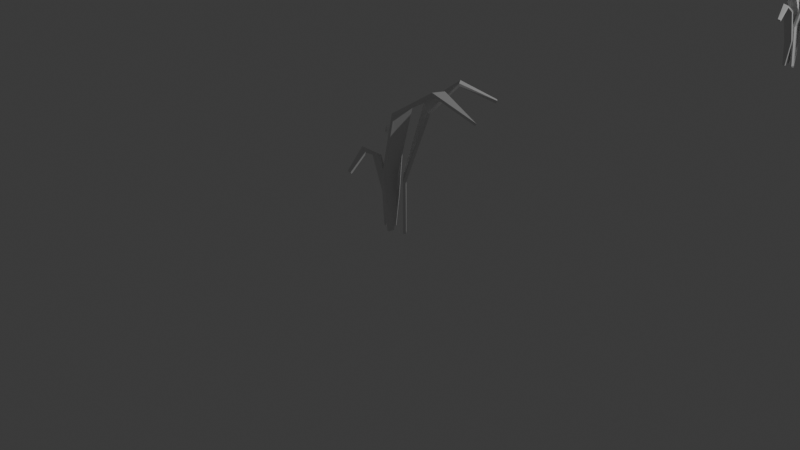 # Source: Grass.blend  (saved by Blender 4.0.36; exported with 4.5.12 LTS)
import bpy
from mathutils import Matrix  # noqa: F401  (used for matrix-valued properties, if any)

bpy.ops.wm.read_factory_settings(use_empty=True)
scene = bpy.context.scene
scene.name = 'Scene'

# ---- collections
col_collection = bpy.data.collections.new('Collection'); scene.collection.children.link(col_collection)

# ---- world
world_world = bpy.data.worlds.new('World'); scene.world = world_world
world_world.use_nodes = True; world_world.node_tree.nodes.clear()
_N = world_world.node_tree.nodes; _L = world_world.node_tree.links
n0 = _N.new('ShaderNodeOutputWorld'); n0.name = 'World Output'; n0.location = (300, 300)
n1 = _N.new('ShaderNodeBackground'); n1.name = 'Background'; n1.location = (10, 300)
n1.inputs[0].default_value = (0.05088, 0.05088, 0.05088, 1.0)
_L.new(n1.outputs[0], n0.inputs[0])
n0.is_active_output = True
world_world.color = (0.05088, 0.05088, 0.05088)
world_world.use_sun_shadow = False
world_world.sun_shadow_jitter_overblur = 0.0

# ---- cameras
cam_camera = bpy.data.cameras.new('Camera')
cam_camera.clip_end = 100.0
cam_camera.ortho_scale = 7.314

# ---- lights
light_light = bpy.data.lights.new('Light', 'POINT')
light_light.transmission_factor = 0.0
light_light.use_soft_falloff = False
light_light.energy = 1000.0
light_light.shadow_soft_size = 0.1
light_light.shadow_maximum_resolution = 0.006
light_light.use_absolute_resolution = True

# ---- meshes
me_plane = bpy.data.meshes.new('Plane')
me_plane.from_pydata([(-1.0, -0.02523, -0.02876), (0.2942, -0.3617, 0.8036), (-1.0, 0.03496, -0.02982), (0.3023, -0.2911, 0.8058), (0.3205, -0.1271, 0.1258), (0.2961, 0.1029, 0.1207), (-0.4163, 0.09376, -0.0466), (-0.4014, -0.09812, -0.04871), (0.5149, -0.2467, 0.444), (0.5328, -0.09857, 0.4388)], [], [(8, 1, 3, 9), (7, 4, 5, 6), (0, 7, 6, 2), (4, 8, 9, 5)])
_uv = me_plane.uv_layers.new(name='UVMap')
_uv.uv.foreach_set('vector', [0.7465, 0.0, 1.0, 0.0, 1.0, 1.0, 0.7465, 1.0, 0.2465, 0.0, 0.493, 0.0, 0.493, 1.0, 0.2465, 1.0, 0.0, 0.0, 0.2465, 0.0, 0.2465, 1.0, 0.0, 1.0, 0.493, 0.0, 0.7465, 0.0, 0.7465, 1.0, 0.493, 1.0])
me_plane.update()
me_plane_001 = bpy.data.meshes.new('Plane.001')
me_plane_001.from_pydata([(-1.0, -0.02523, -0.02876), (0.2942, -0.3617, 0.8036), (-1.0, 0.03496, -0.02982), (0.3023, -0.2911, 0.8058), (0.3205, -0.1271, 0.1258), (0.2961, 0.1029, 0.1207), (-0.4163, 0.09376, -0.0466), (-0.4014, -0.09812, -0.04871), (0.5149, -0.2467, 0.444), (0.5328, -0.09857, 0.4388)], [], [(8, 1, 3, 9), (7, 4, 5, 6), (0, 7, 6, 2), (4, 8, 9, 5)])
_uv = me_plane_001.uv_layers.new(name='UVMap')
_uv.uv.foreach_set('vector', [0.7465, 0.0, 1.0, 0.0, 1.0, 1.0, 0.7465, 1.0, 0.2465, 0.0, 0.493, 0.0, 0.493, 1.0, 0.2465, 1.0, 0.0, 0.0, 0.2465, 0.0, 0.2465, 1.0, 0.0, 1.0, 0.493, 0.0, 0.7465, 0.0, 0.7465, 1.0, 0.493, 1.0])
me_plane_001.update()
me_plane_002 = bpy.data.meshes.new('Plane.002')
me_plane_002.from_pydata([(-1.0, -0.02523, -0.02876), (0.2942, -0.2929, 0.8069), (-1.0, 0.03496, -0.02982), (0.3023, -0.284, 0.8061), (0.3205, -0.1257, 0.1259), (0.2961, 0.1035, 0.1207), (-0.4163, 0.09376, -0.0466), (-0.4014, -0.09812, -0.04871), (0.5149, -0.2424, 0.4442), (0.5328, -0.09506, 0.439)], [], [(8, 1, 3, 9), (7, 4, 5, 6), (0, 7, 6, 2), (4, 8, 9, 5)])
_uv = me_plane_002.uv_layers.new(name='UVMap')
_uv.uv.foreach_set('vector', [0.7465, 0.0, 1.0, 0.0, 1.0, 1.0, 0.7465, 1.0, 0.2465, 0.0, 0.493, 0.0, 0.493, 1.0, 0.2465, 1.0, 0.0, 0.0, 0.2465, 0.0, 0.2465, 1.0, 0.0, 1.0, 0.493, 0.0, 0.7465, 0.0, 0.7465, 1.0, 0.493, 1.0])
me_plane_002.update()
me_plane_003 = bpy.data.meshes.new('Plane.003')
me_plane_003.from_pydata([(-1.0, -0.02523, -0.02876), (0.2942, -0.3617, 0.8036), (-1.0, 0.03496, -0.02982), (0.3023, -0.2911, 0.8058), (0.3205, -0.1271, 0.1258), (0.2973, 0.05666, 0.1663), (-0.4163, 0.09376, -0.0466), (-0.4014, -0.09812, -0.04871), (0.5149, -0.2467, 0.444), (0.5328, -0.09857, 0.4388)], [], [(8, 1, 3, 9), (7, 4, 5, 6), (0, 7, 6, 2), (4, 8, 9, 5)])
_uv = me_plane_003.uv_layers.new(name='UVMap')
_uv.uv.foreach_set('vector', [0.7465, 0.0, 1.0, 0.0, 1.0, 1.0, 0.7465, 1.0, 0.2465, 0.0, 0.493, 0.0, 0.493, 1.0, 0.2465, 1.0, 0.0, 0.0, 0.2465, 0.0, 0.2465, 1.0, 0.0, 1.0, 0.493, 0.0, 0.7465, 0.0, 0.7465, 1.0, 0.493, 1.0])
me_plane_003.update()
me_plane_004 = bpy.data.meshes.new('Plane.004')
me_plane_004.from_pydata([(-1.0, -0.02523, -0.02876), (0.2942, -0.3617, 0.8036), (-1.0, 0.03496, -0.02982), (0.3023, -0.2911, 0.8058), (0.3205, -0.1271, 0.1258), (0.2961, 0.1029, 0.1207), (-0.4163, 0.09376, -0.0466), (-0.4014, -0.09812, -0.04871), (0.5149, -0.2467, 0.444), (0.5328, -0.09857, 0.4388)], [], [(8, 1, 3, 9), (7, 4, 5, 6), (0, 7, 6, 2), (4, 8, 9, 5)])
_uv = me_plane_004.uv_layers.new(name='UVMap')
_uv.uv.foreach_set('vector', [0.7465, 0.0, 1.0, 0.0, 1.0, 1.0, 0.7465, 1.0, 0.2465, 0.0, 0.493, 0.0, 0.493, 1.0, 0.2465, 1.0, 0.0, 0.0, 0.2465, 0.0, 0.2465, 1.0, 0.0, 1.0, 0.493, 0.0, 0.7465, 0.0, 0.7465, 1.0, 0.493, 1.0])
me_plane_004.update()
me_plane_006 = bpy.data.meshes.new('Plane.006')
me_plane_006.from_pydata([(-1.0, -0.02523, -0.02876), (0.2942, -0.3617, 0.8036), (-1.0, 0.03496, -0.02982), (0.3023, -0.2911, 0.8058), (0.3205, -0.1271, 0.1258), (0.2961, 0.1029, 0.1207), (-0.4163, 0.09376, -0.0466), (-0.4014, -0.09812, -0.04871), (0.5149, -0.2467, 0.444), (0.5328, -0.09857, 0.4388)], [], [(8, 1, 3, 9), (7, 4, 5, 6), (0, 7, 6, 2), (4, 8, 9, 5)])
_uv = me_plane_006.uv_layers.new(name='UVMap')
_uv.uv.foreach_set('vector', [0.7465, 0.0, 1.0, 0.0, 1.0, 1.0, 0.7465, 1.0, 0.2465, 0.0, 0.493, 0.0, 0.493, 1.0, 0.2465, 1.0, 0.0, 0.0, 0.2465, 0.0, 0.2465, 1.0, 0.0, 1.0, 0.493, 0.0, 0.7465, 0.0, 0.7465, 1.0, 0.493, 1.0])
me_plane_006.update()
me_plane_007 = bpy.data.meshes.new('Plane.007')
me_plane_007.from_pydata([(-1.0, -0.02523, -0.02876), (0.2942, -0.2929, 0.8069), (-1.0, 0.03496, -0.02982), (0.3023, -0.284, 0.8061), (0.3205, -0.1257, 0.1259), (0.2961, 0.1035, 0.1207), (-0.4163, 0.09376, -0.0466), (-0.4014, -0.09812, -0.04871), (0.5149, -0.2424, 0.4442), (0.5328, -0.09506, 0.439)], [], [(8, 1, 3, 9), (7, 4, 5, 6), (0, 7, 6, 2), (4, 8, 9, 5)])
_uv = me_plane_007.uv_layers.new(name='UVMap')
_uv.uv.foreach_set('vector', [0.7465, 0.0, 1.0, 0.0, 1.0, 1.0, 0.7465, 1.0, 0.2465, 0.0, 0.493, 0.0, 0.493, 1.0, 0.2465, 1.0, 0.0, 0.0, 0.2465, 0.0, 0.2465, 1.0, 0.0, 1.0, 0.493, 0.0, 0.7465, 0.0, 0.7465, 1.0, 0.493, 1.0])
me_plane_007.update()
me_plane_008 = bpy.data.meshes.new('Plane.008')
me_plane_008.from_pydata([(-1.0, -0.02523, -0.02876), (0.2942, -0.3617, 0.8036), (-1.0, 0.03496, -0.02982), (0.3023, -0.2911, 0.8058), (0.3205, -0.1271, 0.1258), (0.2973, 0.05666, 0.1663), (-0.4163, 0.09376, -0.0466), (-0.4014, -0.09812, -0.04871), (0.5149, -0.2467, 0.444), (0.5328, -0.09857, 0.4388)], [], [(8, 1, 3, 9), (7, 4, 5, 6), (0, 7, 6, 2), (4, 8, 9, 5)])
_uv = me_plane_008.uv_layers.new(name='UVMap')
_uv.uv.foreach_set('vector', [0.7465, 0.0, 1.0, 0.0, 1.0, 1.0, 0.7465, 1.0, 0.2465, 0.0, 0.493, 0.0, 0.493, 1.0, 0.2465, 1.0, 0.0, 0.0, 0.2465, 0.0, 0.2465, 1.0, 0.0, 1.0, 0.493, 0.0, 0.7465, 0.0, 0.7465, 1.0, 0.493, 1.0])
me_plane_008.update()
me_plane_009 = bpy.data.meshes.new('Plane.009')
me_plane_009.from_pydata([(-1.0, -0.02523, -0.02876), (0.2942, -0.3617, 0.8036), (-1.0, 0.03496, -0.02982), (0.3023, -0.2911, 0.8058), (0.3205, -0.1271, 0.1258), (0.2961, 0.1029, 0.1207), (-0.4163, 0.09376, -0.0466), (-0.4014, -0.09812, -0.04871), (0.5149, -0.2467, 0.444), (0.5328, -0.09857, 0.4388)], [], [(8, 1, 3, 9), (7, 4, 5, 6), (0, 7, 6, 2), (4, 8, 9, 5)])
_uv = me_plane_009.uv_layers.new(name='UVMap')
_uv.uv.foreach_set('vector', [0.7465, 0.0, 1.0, 0.0, 1.0, 1.0, 0.7465, 1.0, 0.2465, 0.0, 0.493, 0.0, 0.493, 1.0, 0.2465, 1.0, 0.0, 0.0, 0.2465, 0.0, 0.2465, 1.0, 0.0, 1.0, 0.493, 0.0, 0.7465, 0.0, 0.7465, 1.0, 0.493, 1.0])
me_plane_009.update()

# ---- objects
ob_light = bpy.data.objects.new('Light', light_light)
ob_camera = bpy.data.objects.new('Camera', cam_camera)
ob_plane = bpy.data.objects.new('Plane', me_plane)
ob_plane_001 = bpy.data.objects.new('Plane.001', me_plane_001)
ob_plane_002 = bpy.data.objects.new('Plane.002', me_plane_002)
ob_plane_003 = bpy.data.objects.new('Plane.003', me_plane_003)
ob_plane_004 = bpy.data.objects.new('Plane.004', me_plane_004)
ob_plane_006 = bpy.data.objects.new('Plane.006', me_plane_006)
ob_plane_007 = bpy.data.objects.new('Plane.007', me_plane_007)
ob_plane_008 = bpy.data.objects.new('Plane.008', me_plane_008)
ob_plane_009 = bpy.data.objects.new('Plane.009', me_plane_009)

# ---- transforms, parenting, visibility, modifiers, constraints
ob_light.location = (4.076, 8.571, 5.904)
ob_light.rotation_euler = (0.6503, 0.05522, 1.866)
ob_light.lock_rotations_4d = False
ob_light.empty_display_type = 'ARROWS'
ob_light.color = (0.0, 0.0, 0.0, 0.0)
ob_light.lineart.crease_threshold = 0.0
ob_camera.location = (7.359, -6.926, 4.958)
ob_camera.rotation_euler = (1.109, 0.0, 0.8149)
ob_camera.lock_rotations_4d = False
ob_camera.empty_display_type = 'ARROWS'
ob_camera.color = (0.0, 0.0, 0.0, 0.0)
ob_camera.display_type = 'WIRE'
ob_camera.lineart.crease_threshold = 0.0
ob_plane.location = (0.0, 7.566, 0.9523)
ob_plane.rotation_euler = (-0.0, -1.571, -0.0)
_m = ob_plane.modifiers.new('Solidify', 'SOLIDIFY')
_m.thickness = 0.05
ob_plane_001.location = (0.06376, 7.418, 0.558)
ob_plane_001.rotation_euler = (-0.1505, -1.595, 1.568)
ob_plane_001.scale = (0.6135, 0.6135, 0.6135)
_m = ob_plane_001.modifiers.new('Solidify', 'SOLIDIFY')
_m.thickness = 0.04
ob_plane_002.location = (0.1857, 7.546, 0.9353)
ob_plane_002.rotation_euler = (3.095, -1.571, 0.0)
_m = ob_plane_002.modifiers.new('Solidify', 'SOLIDIFY')
_m.thickness = 0.03
ob_plane_003.location = (0.1477, 7.69, 0.889)
ob_plane_003.rotation_euler = (-0.1505, -1.595, 4.071)
_m = ob_plane_003.modifiers.new('Solidify', 'SOLIDIFY')
_m.thickness = 0.03
ob_plane_004.location = (0.06355, 7.677, 0.5402)
ob_plane_004.rotation_euler = (-0.1505, -1.595, 4.981)
ob_plane_004.scale = (0.6135, 0.6135, 0.6135)
_m = ob_plane_004.modifiers.new('Solidify', 'SOLIDIFY')
_m.thickness = 0.04
ob_plane_006.location = (-0.06907, -0.1604, 0.558)
ob_plane_006.rotation_euler = (-0.1505, -1.595, 1.568)
ob_plane_006.scale = (0.6135, 0.6135, 0.6135)
_m = ob_plane_006.modifiers.new('Solidify', 'SOLIDIFY')
_m.thickness = 0.04
ob_plane_007.location = (0.08064, -0.1473, 0.9353)
ob_plane_007.rotation_euler = (3.095, -1.571, 0.0)
_m = ob_plane_007.modifiers.new('Solidify', 'SOLIDIFY')
_m.thickness = 0.03
ob_plane_008.location = (0.1477, 0.03244, 0.889)
ob_plane_008.rotation_euler = (-0.1505, -1.595, 4.071)
_m = ob_plane_008.modifiers.new('Solidify', 'SOLIDIFY')
_m.thickness = 0.03
ob_plane_009.location = (-0.06438, 0.001543, 0.5402)
ob_plane_009.rotation_euler = (-0.1505, -1.595, 5.445)
ob_plane_009.scale = (0.6135, 0.6135, 0.6135)
_m = ob_plane_009.modifiers.new('Solidify', 'SOLIDIFY')
_m.thickness = 0.04

# ---- collection membership
col_collection.objects.link(ob_light)
col_collection.objects.link(ob_camera)
col_collection.objects.link(ob_plane)
col_collection.objects.link(ob_plane_001)
col_collection.objects.link(ob_plane_002)
col_collection.objects.link(ob_plane_003)
col_collection.objects.link(ob_plane_004)
col_collection.objects.link(ob_plane_006)
col_collection.objects.link(ob_plane_007)
col_collection.objects.link(ob_plane_008)
col_collection.objects.link(ob_plane_009)

# ---- scene / render settings (as saved in the file)
scene.camera = ob_camera
scene.frame_start = 1; scene.frame_end = 250; scene.frame_set(1)
scene.render.engine = 'BLENDER_EEVEE_NEXT'
scene.cycles.sampling_pattern = 'TABULATED_SOBOL'
bpy.context.view_layer.update()
